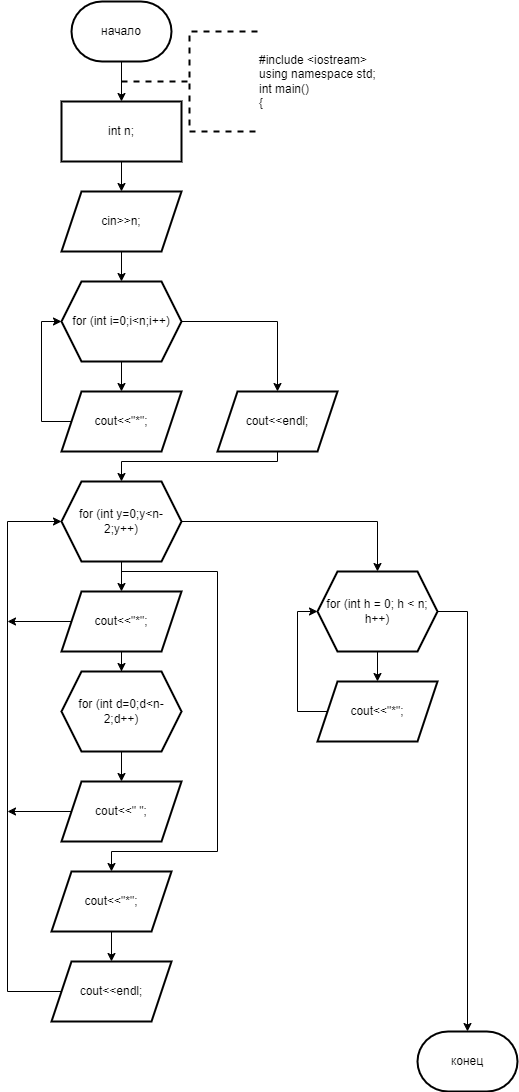

The diagram above was exported from draw.io. Its source (the exported page's mxGraphModel, read from the mxfile embedded in the PNG):
<mxGraphModel dx="996" dy="525" grid="1" gridSize="10" guides="1" tooltips="1" connect="1" arrows="1" fold="1" page="1" pageScale="1" pageWidth="827" pageHeight="1169" math="0" shadow="0">
  <root>
    <mxCell id="0" />
    <mxCell id="1" parent="0" />
    <mxCell id="fhA2uO0CFWh0tcGkFHzU-3" value="" style="edgeStyle=orthogonalEdgeStyle;rounded=0;orthogonalLoop=1;jettySize=auto;html=1;" edge="1" parent="1" source="fhA2uO0CFWh0tcGkFHzU-1" target="fhA2uO0CFWh0tcGkFHzU-2">
      <mxGeometry relative="1" as="geometry" />
    </mxCell>
    <mxCell id="fhA2uO0CFWh0tcGkFHzU-1" value="начало" style="strokeWidth=2;html=1;shape=mxgraph.flowchart.terminator;whiteSpace=wrap;" vertex="1" parent="1">
      <mxGeometry x="364" y="10" width="100" height="60" as="geometry" />
    </mxCell>
    <mxCell id="fhA2uO0CFWh0tcGkFHzU-5" value="" style="edgeStyle=orthogonalEdgeStyle;rounded=0;orthogonalLoop=1;jettySize=auto;html=1;" edge="1" parent="1" source="fhA2uO0CFWh0tcGkFHzU-2" target="fhA2uO0CFWh0tcGkFHzU-4">
      <mxGeometry relative="1" as="geometry" />
    </mxCell>
    <mxCell id="fhA2uO0CFWh0tcGkFHzU-2" value="int n;" style="whiteSpace=wrap;html=1;strokeWidth=2;" vertex="1" parent="1">
      <mxGeometry x="354" y="110" width="120" height="60" as="geometry" />
    </mxCell>
    <mxCell id="fhA2uO0CFWh0tcGkFHzU-7" value="" style="edgeStyle=orthogonalEdgeStyle;rounded=0;orthogonalLoop=1;jettySize=auto;html=1;" edge="1" parent="1" source="fhA2uO0CFWh0tcGkFHzU-4" target="fhA2uO0CFWh0tcGkFHzU-6">
      <mxGeometry relative="1" as="geometry" />
    </mxCell>
    <mxCell id="fhA2uO0CFWh0tcGkFHzU-4" value="cin&amp;gt;&amp;gt;n;" style="shape=parallelogram;perimeter=parallelogramPerimeter;whiteSpace=wrap;html=1;fixedSize=1;strokeWidth=2;" vertex="1" parent="1">
      <mxGeometry x="354" y="200" width="120" height="60" as="geometry" />
    </mxCell>
    <mxCell id="fhA2uO0CFWh0tcGkFHzU-9" value="" style="edgeStyle=orthogonalEdgeStyle;rounded=0;orthogonalLoop=1;jettySize=auto;html=1;" edge="1" parent="1" source="fhA2uO0CFWh0tcGkFHzU-6" target="fhA2uO0CFWh0tcGkFHzU-8">
      <mxGeometry relative="1" as="geometry" />
    </mxCell>
    <mxCell id="fhA2uO0CFWh0tcGkFHzU-13" value="" style="edgeStyle=orthogonalEdgeStyle;rounded=0;orthogonalLoop=1;jettySize=auto;html=1;" edge="1" parent="1" source="fhA2uO0CFWh0tcGkFHzU-6" target="fhA2uO0CFWh0tcGkFHzU-12">
      <mxGeometry relative="1" as="geometry" />
    </mxCell>
    <mxCell id="fhA2uO0CFWh0tcGkFHzU-6" value="for (int i=0;i&amp;lt;n;i++)" style="shape=hexagon;perimeter=hexagonPerimeter2;whiteSpace=wrap;html=1;fixedSize=1;strokeWidth=2;" vertex="1" parent="1">
      <mxGeometry x="354" y="290" width="120" height="80" as="geometry" />
    </mxCell>
    <mxCell id="fhA2uO0CFWh0tcGkFHzU-10" style="edgeStyle=orthogonalEdgeStyle;rounded=0;orthogonalLoop=1;jettySize=auto;html=1;exitX=0;exitY=0.5;exitDx=0;exitDy=0;entryX=0;entryY=0.5;entryDx=0;entryDy=0;" edge="1" parent="1" source="fhA2uO0CFWh0tcGkFHzU-8" target="fhA2uO0CFWh0tcGkFHzU-6">
      <mxGeometry relative="1" as="geometry">
        <Array as="points">
          <mxPoint x="334" y="430" />
          <mxPoint x="334" y="330" />
        </Array>
      </mxGeometry>
    </mxCell>
    <mxCell id="fhA2uO0CFWh0tcGkFHzU-8" value="cout&amp;lt;&amp;lt;&quot;*&quot;;" style="shape=parallelogram;perimeter=parallelogramPerimeter;whiteSpace=wrap;html=1;fixedSize=1;strokeWidth=2;" vertex="1" parent="1">
      <mxGeometry x="354" y="400" width="120" height="60" as="geometry" />
    </mxCell>
    <mxCell id="fhA2uO0CFWh0tcGkFHzU-15" value="" style="edgeStyle=orthogonalEdgeStyle;rounded=0;orthogonalLoop=1;jettySize=auto;html=1;" edge="1" parent="1" source="fhA2uO0CFWh0tcGkFHzU-12" target="fhA2uO0CFWh0tcGkFHzU-14">
      <mxGeometry relative="1" as="geometry">
        <Array as="points">
          <mxPoint x="570" y="470" />
          <mxPoint x="414" y="470" />
        </Array>
      </mxGeometry>
    </mxCell>
    <mxCell id="fhA2uO0CFWh0tcGkFHzU-12" value="cout&amp;lt;&amp;lt;endl;" style="shape=parallelogram;perimeter=parallelogramPerimeter;whiteSpace=wrap;html=1;fixedSize=1;strokeWidth=2;" vertex="1" parent="1">
      <mxGeometry x="510" y="400" width="120" height="60" as="geometry" />
    </mxCell>
    <mxCell id="fhA2uO0CFWh0tcGkFHzU-17" value="" style="edgeStyle=orthogonalEdgeStyle;rounded=0;orthogonalLoop=1;jettySize=auto;html=1;" edge="1" parent="1" source="fhA2uO0CFWh0tcGkFHzU-14" target="fhA2uO0CFWh0tcGkFHzU-16">
      <mxGeometry relative="1" as="geometry" />
    </mxCell>
    <mxCell id="fhA2uO0CFWh0tcGkFHzU-23" style="edgeStyle=orthogonalEdgeStyle;rounded=0;orthogonalLoop=1;jettySize=auto;html=1;exitX=0.5;exitY=1;exitDx=0;exitDy=0;entryX=0.5;entryY=0;entryDx=0;entryDy=0;" edge="1" parent="1" source="fhA2uO0CFWh0tcGkFHzU-14" target="fhA2uO0CFWh0tcGkFHzU-22">
      <mxGeometry relative="1" as="geometry">
        <Array as="points">
          <mxPoint x="414" y="580" />
          <mxPoint x="510" y="580" />
          <mxPoint x="510" y="860" />
          <mxPoint x="404" y="860" />
        </Array>
      </mxGeometry>
    </mxCell>
    <mxCell id="fhA2uO0CFWh0tcGkFHzU-28" value="" style="edgeStyle=orthogonalEdgeStyle;rounded=0;orthogonalLoop=1;jettySize=auto;html=1;" edge="1" parent="1" source="fhA2uO0CFWh0tcGkFHzU-14" target="fhA2uO0CFWh0tcGkFHzU-27">
      <mxGeometry relative="1" as="geometry" />
    </mxCell>
    <mxCell id="fhA2uO0CFWh0tcGkFHzU-14" value="for (int y=0;y&amp;lt;n-2;y++)" style="shape=hexagon;perimeter=hexagonPerimeter2;whiteSpace=wrap;html=1;fixedSize=1;strokeWidth=2;" vertex="1" parent="1">
      <mxGeometry x="354" y="490" width="120" height="80" as="geometry" />
    </mxCell>
    <mxCell id="fhA2uO0CFWh0tcGkFHzU-19" value="" style="edgeStyle=orthogonalEdgeStyle;rounded=0;orthogonalLoop=1;jettySize=auto;html=1;" edge="1" parent="1" source="fhA2uO0CFWh0tcGkFHzU-16" target="fhA2uO0CFWh0tcGkFHzU-18">
      <mxGeometry relative="1" as="geometry" />
    </mxCell>
    <mxCell id="fhA2uO0CFWh0tcGkFHzU-36" style="edgeStyle=orthogonalEdgeStyle;rounded=0;orthogonalLoop=1;jettySize=auto;html=1;exitX=0;exitY=0.5;exitDx=0;exitDy=0;" edge="1" parent="1" source="fhA2uO0CFWh0tcGkFHzU-16">
      <mxGeometry relative="1" as="geometry">
        <mxPoint x="300" y="630" as="targetPoint" />
      </mxGeometry>
    </mxCell>
    <mxCell id="fhA2uO0CFWh0tcGkFHzU-16" value="cout&amp;lt;&amp;lt;&quot;*&quot;;" style="shape=parallelogram;perimeter=parallelogramPerimeter;whiteSpace=wrap;html=1;fixedSize=1;strokeWidth=2;" vertex="1" parent="1">
      <mxGeometry x="354" y="600" width="120" height="60" as="geometry" />
    </mxCell>
    <mxCell id="fhA2uO0CFWh0tcGkFHzU-21" value="" style="edgeStyle=orthogonalEdgeStyle;rounded=0;orthogonalLoop=1;jettySize=auto;html=1;" edge="1" parent="1" source="fhA2uO0CFWh0tcGkFHzU-18" target="fhA2uO0CFWh0tcGkFHzU-20">
      <mxGeometry relative="1" as="geometry" />
    </mxCell>
    <mxCell id="fhA2uO0CFWh0tcGkFHzU-18" value="for (int d=0;d&amp;lt;n-2;d++)" style="shape=hexagon;perimeter=hexagonPerimeter2;whiteSpace=wrap;html=1;fixedSize=1;strokeWidth=2;" vertex="1" parent="1">
      <mxGeometry x="354" y="680" width="120" height="80" as="geometry" />
    </mxCell>
    <mxCell id="fhA2uO0CFWh0tcGkFHzU-35" style="edgeStyle=orthogonalEdgeStyle;rounded=0;orthogonalLoop=1;jettySize=auto;html=1;exitX=0;exitY=0.5;exitDx=0;exitDy=0;" edge="1" parent="1" source="fhA2uO0CFWh0tcGkFHzU-20">
      <mxGeometry relative="1" as="geometry">
        <mxPoint x="300" y="820" as="targetPoint" />
      </mxGeometry>
    </mxCell>
    <mxCell id="fhA2uO0CFWh0tcGkFHzU-20" value="cout&amp;lt;&amp;lt;&quot; &quot;;" style="shape=parallelogram;perimeter=parallelogramPerimeter;whiteSpace=wrap;html=1;fixedSize=1;strokeWidth=2;" vertex="1" parent="1">
      <mxGeometry x="354" y="790" width="120" height="60" as="geometry" />
    </mxCell>
    <mxCell id="fhA2uO0CFWh0tcGkFHzU-25" value="" style="edgeStyle=orthogonalEdgeStyle;rounded=0;orthogonalLoop=1;jettySize=auto;html=1;" edge="1" parent="1" source="fhA2uO0CFWh0tcGkFHzU-22" target="fhA2uO0CFWh0tcGkFHzU-24">
      <mxGeometry relative="1" as="geometry" />
    </mxCell>
    <mxCell id="fhA2uO0CFWh0tcGkFHzU-22" value="cout&amp;lt;&amp;lt;&quot;*&quot;;" style="shape=parallelogram;perimeter=parallelogramPerimeter;whiteSpace=wrap;html=1;fixedSize=1;strokeWidth=2;" vertex="1" parent="1">
      <mxGeometry x="344" y="880" width="120" height="60" as="geometry" />
    </mxCell>
    <mxCell id="fhA2uO0CFWh0tcGkFHzU-26" style="edgeStyle=orthogonalEdgeStyle;rounded=0;orthogonalLoop=1;jettySize=auto;html=1;exitX=0;exitY=0.5;exitDx=0;exitDy=0;entryX=0;entryY=0.5;entryDx=0;entryDy=0;" edge="1" parent="1" source="fhA2uO0CFWh0tcGkFHzU-24" target="fhA2uO0CFWh0tcGkFHzU-14">
      <mxGeometry relative="1" as="geometry">
        <Array as="points">
          <mxPoint x="300" y="1000" />
          <mxPoint x="300" y="530" />
        </Array>
      </mxGeometry>
    </mxCell>
    <mxCell id="fhA2uO0CFWh0tcGkFHzU-24" value="cout&amp;lt;&amp;lt;endl;" style="shape=parallelogram;perimeter=parallelogramPerimeter;whiteSpace=wrap;html=1;fixedSize=1;strokeWidth=2;" vertex="1" parent="1">
      <mxGeometry x="344" y="970" width="120" height="60" as="geometry" />
    </mxCell>
    <mxCell id="fhA2uO0CFWh0tcGkFHzU-30" value="" style="edgeStyle=orthogonalEdgeStyle;rounded=0;orthogonalLoop=1;jettySize=auto;html=1;" edge="1" parent="1" source="fhA2uO0CFWh0tcGkFHzU-27" target="fhA2uO0CFWh0tcGkFHzU-29">
      <mxGeometry relative="1" as="geometry" />
    </mxCell>
    <mxCell id="fhA2uO0CFWh0tcGkFHzU-27" value="for (int h = 0; h &amp;lt; n; h++)" style="shape=hexagon;perimeter=hexagonPerimeter2;whiteSpace=wrap;html=1;fixedSize=1;strokeWidth=2;" vertex="1" parent="1">
      <mxGeometry x="610" y="580" width="120" height="80" as="geometry" />
    </mxCell>
    <mxCell id="fhA2uO0CFWh0tcGkFHzU-31" style="edgeStyle=orthogonalEdgeStyle;rounded=0;orthogonalLoop=1;jettySize=auto;html=1;exitX=0;exitY=0.5;exitDx=0;exitDy=0;entryX=0;entryY=0.5;entryDx=0;entryDy=0;" edge="1" parent="1" source="fhA2uO0CFWh0tcGkFHzU-29" target="fhA2uO0CFWh0tcGkFHzU-27">
      <mxGeometry relative="1" as="geometry">
        <Array as="points">
          <mxPoint x="590" y="720" />
          <mxPoint x="590" y="620" />
        </Array>
      </mxGeometry>
    </mxCell>
    <mxCell id="fhA2uO0CFWh0tcGkFHzU-29" value="cout&amp;lt;&amp;lt;&quot;*&quot;;" style="shape=parallelogram;perimeter=parallelogramPerimeter;whiteSpace=wrap;html=1;fixedSize=1;strokeWidth=2;" vertex="1" parent="1">
      <mxGeometry x="610" y="690" width="120" height="60" as="geometry" />
    </mxCell>
    <mxCell id="fhA2uO0CFWh0tcGkFHzU-32" value="конец" style="strokeWidth=2;html=1;shape=mxgraph.flowchart.terminator;whiteSpace=wrap;" vertex="1" parent="1">
      <mxGeometry x="710" y="1040" width="100" height="60" as="geometry" />
    </mxCell>
    <mxCell id="fhA2uO0CFWh0tcGkFHzU-33" style="edgeStyle=orthogonalEdgeStyle;rounded=0;orthogonalLoop=1;jettySize=auto;html=1;exitX=1;exitY=0.5;exitDx=0;exitDy=0;entryX=0.5;entryY=0;entryDx=0;entryDy=0;entryPerimeter=0;" edge="1" parent="1" source="fhA2uO0CFWh0tcGkFHzU-27" target="fhA2uO0CFWh0tcGkFHzU-32">
      <mxGeometry relative="1" as="geometry" />
    </mxCell>
    <mxCell id="fhA2uO0CFWh0tcGkFHzU-34" value="&lt;div&gt;#include &amp;lt;iostream&amp;gt;&lt;/div&gt;&lt;div&gt;using namespace std;&lt;/div&gt;&lt;div&gt;int main()&lt;/div&gt;&lt;div&gt;{&lt;/div&gt;" style="strokeWidth=2;html=1;shape=mxgraph.flowchart.annotation_2;align=left;labelPosition=right;pointerEvents=1;dashed=1;" vertex="1" parent="1">
      <mxGeometry x="414" y="40" width="136" height="100" as="geometry" />
    </mxCell>
  </root>
</mxGraphModel>